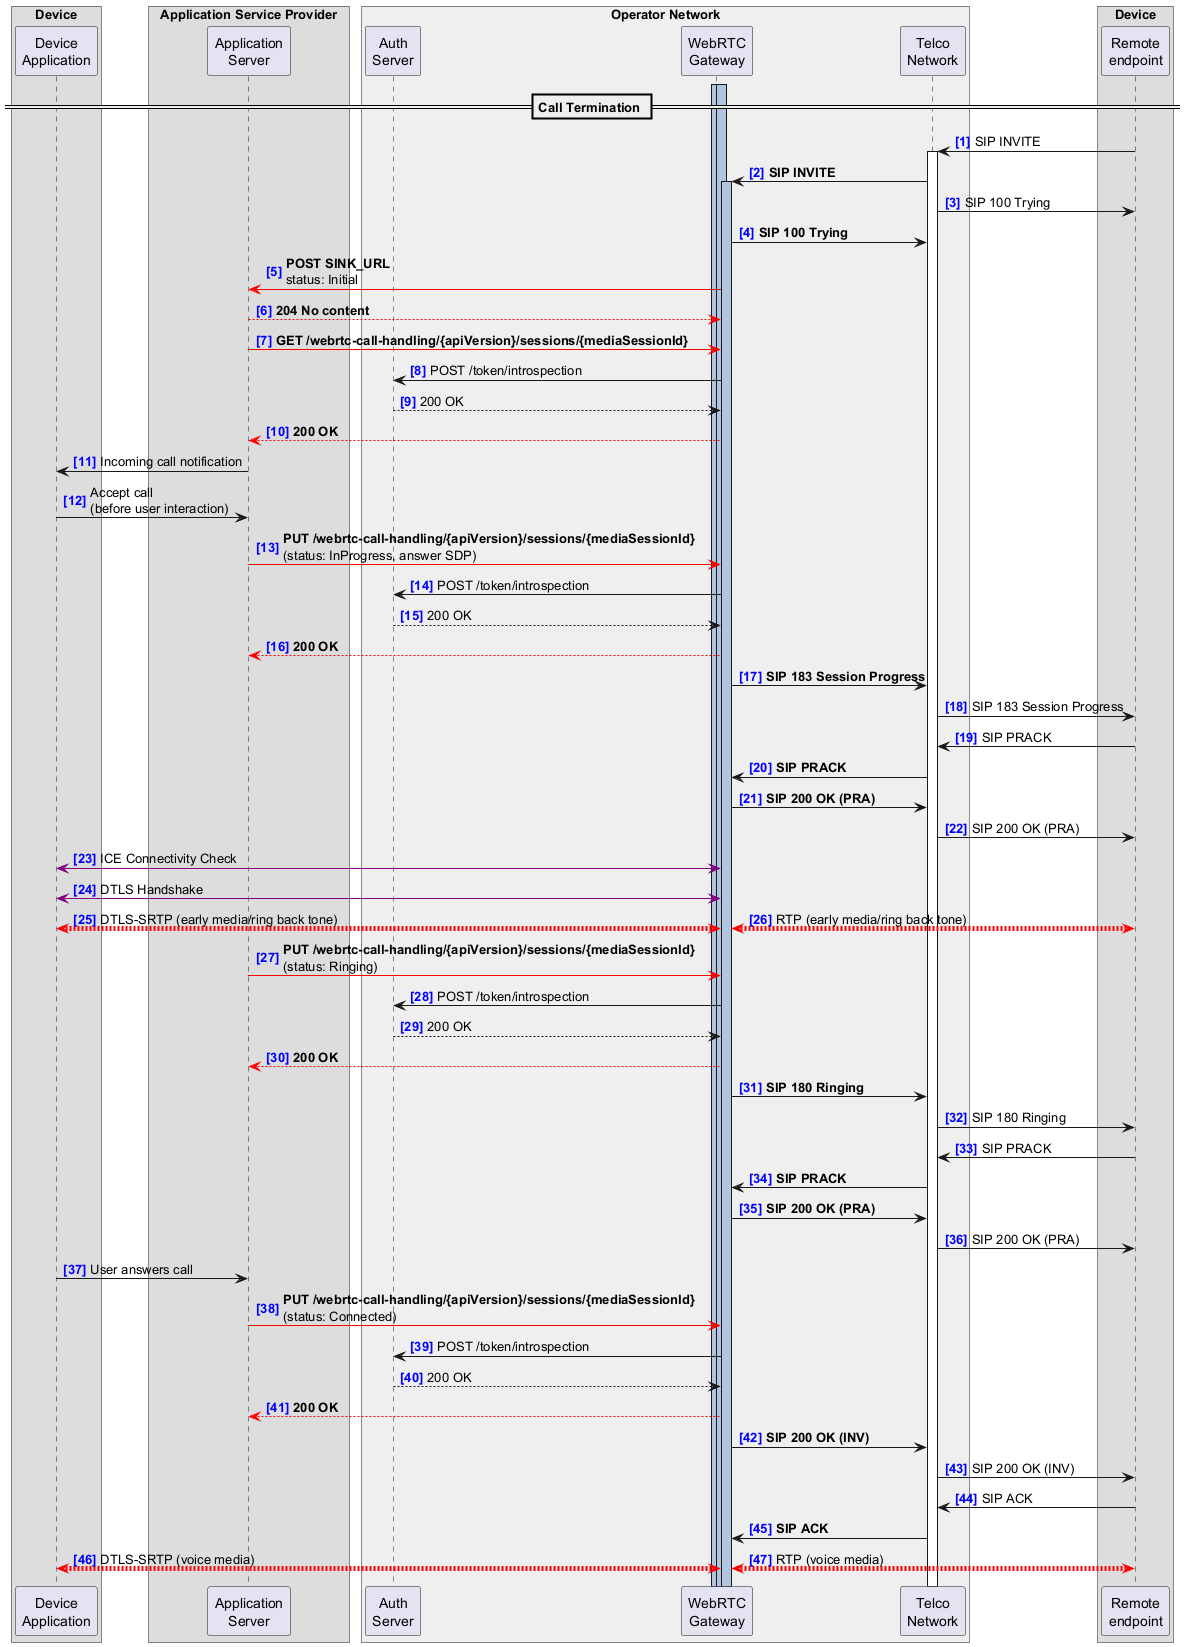

The diagram above was rendered by PlantUML. Its source (embedded in the PNG):
@startuml
!pragma teoz true
autonumber 1 "<font color=blue><b>[0]"

<style>
.box {
  Margin 40
}
.audio{
  arrow {
    LineColor red
    LineThickness 5
  }
}
</style>

box Device
  participant "Device\nApplication" as DA
end box

box Application Service Provider
  participant "Application\nServer" as AS
end box

box "Operator Network" #EEEEEE
  participant "Auth\nServer" as AUTH
  participant "WebRTC\nGateway" as WG
  participant "Telco\nNetwork" as TN
end box

box Device
  participant "Remote\nendpoint" as RE
end box

activate WG #LightSteelBlue
activate WG #LightSteelBlue

== Call Termination ==

RE -> TN ++: SIP INVITE
TN -> WG: **SIP INVITE**
activate WG #LightSteelBlue

TN -> RE: SIP 100 Trying
WG -> TN: **SIP 100 Trying**

AS <[#red]- WG: **POST SINK_URL**\nstatus: Initial

AS --[#red]> WG: **204 No content**

AS -[#red]> WG: **GET /webrtc-call-handling/{apiVersion}/sessions/{mediaSessionId}**

AUTH <- WG: POST /token/introspection
AUTH --> WG: 200 OK

AS <[#red]-- WG: **200 OK**

DA <- AS: Incoming call notification

DA -> AS: Accept call\n(before user interaction)

AS -[#red]> WG: **PUT /webrtc-call-handling/{apiVersion}/sessions/{mediaSessionId}**\n(status: InProgress, answer SDP)

AUTH <- WG: POST /token/introspection
AUTH --> WG: 200 OK

AS <[#red]-- WG: **200 OK**

WG -> TN: **SIP 183 Session Progress**
TN -> RE: SIP 183 Session Progress

TN <- RE: SIP PRACK
WG <- TN: **SIP PRACK**
WG -> TN: **SIP 200 OK (PRA)**
TN -> RE: SIP 200 OK (PRA)

DA <[#purple]-> WG: ICE Connectivity Check
DA <[#purple]-> WG: DTLS Handshake

DA <--> WG <<audio>>: DTLS-SRTP (early media/ring back tone)
& WG <--> RE <<audio>>: RTP (early media/ring back tone)

AS -[#red]> WG: **PUT /webrtc-call-handling/{apiVersion}/sessions/{mediaSessionId}**\n(status: Ringing)

AUTH <- WG: POST /token/introspection
AUTH --> WG: 200 OK

AS <[#red]-- WG: **200 OK**

WG -> TN: **SIP 180 Ringing**
TN -> RE: SIP 180 Ringing

TN <- RE: SIP PRACK
WG <- TN: **SIP PRACK**
WG -> TN: **SIP 200 OK (PRA)**
TN -> RE: SIP 200 OK (PRA)

DA -> AS: User answers call

AS -[#red]> WG: **PUT /webrtc-call-handling/{apiVersion}/sessions/{mediaSessionId}**\n(status: Connected)

AUTH <- WG: POST /token/introspection
AUTH --> WG: 200 OK

AS <[#red]-- WG: **200 OK**

WG -> TN: **SIP 200 OK (INV)**
TN -> RE: SIP 200 OK (INV)

TN <- RE: SIP ACK
WG <- TN: **SIP ACK**

DA <--> WG <<audio>>: DTLS-SRTP (voice media)
& WG <--> RE <<audio>>: RTP (voice media)
@enduml